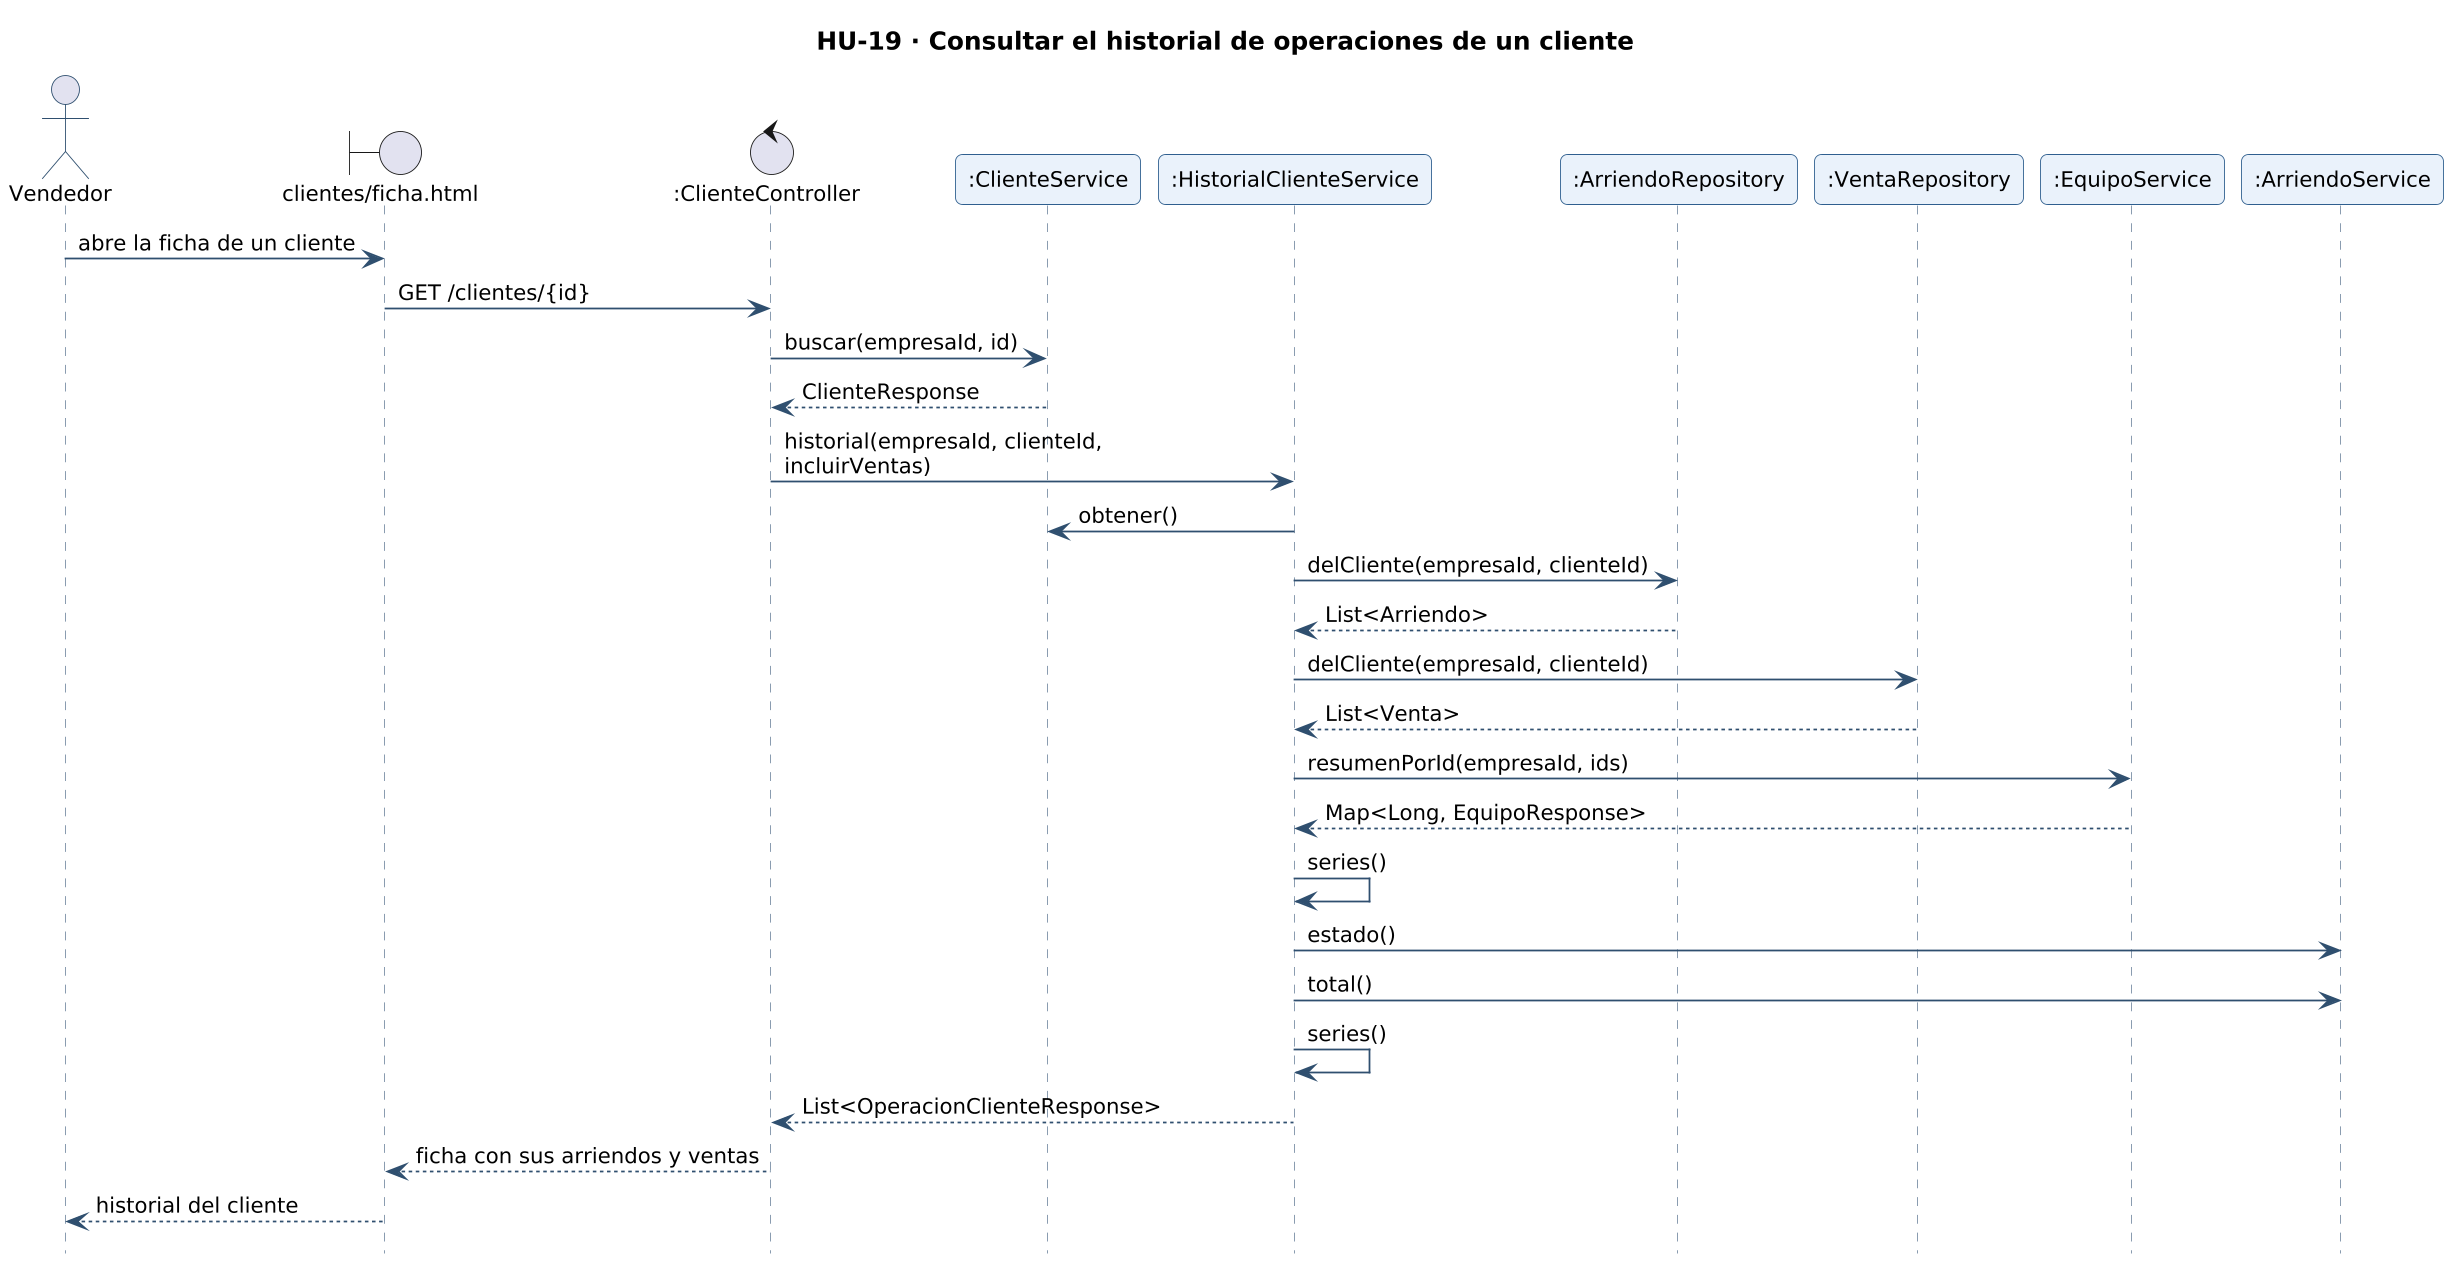

The diagram above was rendered by PlantUML. Its source (embedded in the PNG):
@startuml secuencia-hu-19
!include _estilo.iuml
hide footbox
skinparam maxMessageSize 260
skinparam sequenceMessageAlign left
title HU-19 · Consultar el historial de operaciones de un cliente
actor "Vendedor" as A
boundary "clientes/ficha.html" as L_VISTA_clientes_ficha
control ":ClienteController" as L_ClienteController
participant ":ClienteService" as L_ClienteService
participant ":HistorialClienteService" as L_HistorialClienteService
participant ":ArriendoRepository" as L_ArriendoRepository
participant ":VentaRepository" as L_VentaRepository
participant ":EquipoService" as L_EquipoService
participant ":ArriendoService" as L_ArriendoService
A -> L_VISTA_clientes_ficha : abre la ficha de un cliente
L_VISTA_clientes_ficha -> L_ClienteController : GET /clientes/{id}
L_ClienteController -> L_ClienteService : buscar(empresaId, id)
L_ClienteService --> L_ClienteController : ClienteResponse
L_ClienteController -> L_HistorialClienteService : historial(empresaId, clienteId, incluirVentas)
L_HistorialClienteService -> L_ClienteService : obtener()
L_HistorialClienteService -> L_ArriendoRepository : delCliente(empresaId, clienteId)
L_ArriendoRepository --> L_HistorialClienteService : List<Arriendo>
L_HistorialClienteService -> L_VentaRepository : delCliente(empresaId, clienteId)
L_VentaRepository --> L_HistorialClienteService : List<Venta>
L_HistorialClienteService -> L_EquipoService : resumenPorId(empresaId, ids)
L_EquipoService --> L_HistorialClienteService : Map<Long, EquipoResponse>
L_HistorialClienteService -> L_HistorialClienteService : series()
L_HistorialClienteService -> L_ArriendoService : estado()
L_HistorialClienteService -> L_ArriendoService : total()
L_HistorialClienteService -> L_HistorialClienteService : series()
L_HistorialClienteService --> L_ClienteController : List<OperacionClienteResponse>
L_ClienteController --> L_VISTA_clientes_ficha : ficha con sus arriendos y ventas
L_VISTA_clientes_ficha --> A : historial del cliente
@enduml